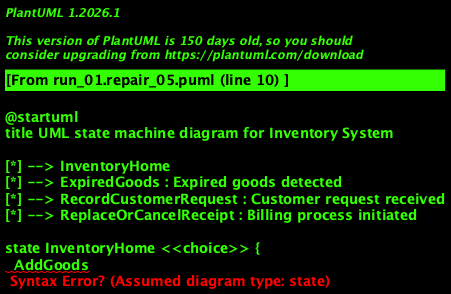

The diagram above was rendered by PlantUML. Its source (embedded in the PNG):
@startuml
title UML state machine diagram for Inventory System

[*] --> InventoryHome
[*] --> ExpiredGoods : Expired goods detected
[*] --> RecordCustomerRequest : Customer request received
[*] --> ReplaceOrCancelReceipt : Billing process initiated

state InventoryHome <<choice>> {
  AddGoods
  UpdatePrice
  RemoveGoods
  PlaceOrder
  SearchAndPurchase
  ViewSummaryReport
  RecordCustomerRequest
  ReplaceOrCancelReceipt
}

InventoryHome --> AddGoods : Add new goods [valid]
InventoryHome --> UpdatePrice : Update existing price [valid]
InventoryHome --> RemoveGoods : Remove goods [valid]
InventoryHome --> PlaceOrder : Place order to supplier [valid]
InventoryHome --> SearchAndPurchase : Search and purchase items [valid]
InventoryHome --> ViewSummaryReport : View transaction summary [valid]
InventoryHome --> RecordCustomerRequest : Record customer request [valid]
InventoryHome --> ReplaceOrCancelReceipt : Replace or cancel receipt [valid]

AddGoods --> InventoryHome : Goods added
UpdatePrice --> InventoryHome : Price updated
RemoveGoods --> InventoryHome : Goods removed

ExpiredGoods --> InventoryHome : Expired goods removed

PlaceOrder --> GenerateInvoice : Order placed
GenerateInvoice --> InventoryHome : Invoice generated

SearchAndPurchase --> CalculateDiscountAndTax : Items selected
CalculateDiscountAndTax --> GenerateReceipt : Discount and tax calculated

GenerateReceipt --> InventoryHome : Receipt generated

ViewSummaryReport --> InventoryHome : Summary report viewed

@enduml